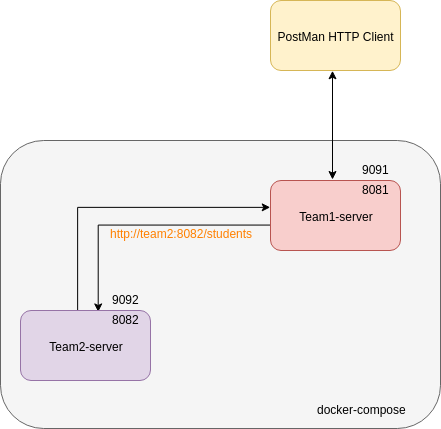

The diagram above was exported from draw.io. Its source (the exported page's mxGraphModel, read from the mxfile embedded in the PNG):
<mxGraphModel dx="918" dy="542" grid="1" gridSize="10" guides="1" tooltips="1" connect="1" arrows="1" fold="1" page="1" pageScale="1" pageWidth="2339" pageHeight="3300" math="0" shadow="0">
  <root>
    <mxCell id="0" />
    <mxCell id="1" parent="0" />
    <mxCell id="2" value="" style="rounded=1;whiteSpace=wrap;html=1;fillColor=#f5f5f5;strokeColor=#666666;fontColor=#333333;" vertex="1" parent="1">
      <mxGeometry x="590" y="390" width="440" height="288" as="geometry" />
    </mxCell>
    <mxCell id="3" value="PostMan HTTP Client&lt;br&gt;" style="rounded=1;whiteSpace=wrap;html=1;fillColor=#fff2cc;strokeColor=#d6b656;" vertex="1" parent="1">
      <mxGeometry x="860" y="250" width="130" height="70" as="geometry" />
    </mxCell>
    <mxCell id="4" style="edgeStyle=orthogonalEdgeStyle;rounded=0;orthogonalLoop=1;jettySize=auto;html=1;entryX=0.599;entryY=0.022;entryDx=0;entryDy=0;entryPerimeter=0;exitX=-0.004;exitY=0.637;exitDx=0;exitDy=0;exitPerimeter=0;" edge="1" source="5" target="7" parent="1">
      <mxGeometry relative="1" as="geometry" />
    </mxCell>
    <mxCell id="5" value="Team1-server" style="rounded=1;whiteSpace=wrap;html=1;fillColor=#f8cecc;strokeColor=#b85450;" vertex="1" parent="1">
      <mxGeometry x="860" y="430" width="130" height="70" as="geometry" />
    </mxCell>
    <mxCell id="6" style="edgeStyle=orthogonalEdgeStyle;rounded=0;orthogonalLoop=1;jettySize=auto;html=1;exitX=0.438;exitY=0.004;exitDx=0;exitDy=0;entryX=-0.004;entryY=0.383;entryDx=0;entryDy=0;entryPerimeter=0;exitPerimeter=0;" edge="1" source="7" target="5" parent="1">
      <mxGeometry relative="1" as="geometry" />
    </mxCell>
    <mxCell id="7" value="Team2-server" style="rounded=1;whiteSpace=wrap;html=1;fillColor=#e1d5e7;strokeColor=#9673a6;" vertex="1" parent="1">
      <mxGeometry x="610" y="560" width="130" height="70" as="geometry" />
    </mxCell>
    <mxCell id="8" value="&lt;font color=&quot;#ff8000&quot;&gt;http://team2:8082/students&lt;/font&gt;" style="text;html=1;resizable=0;points=[];autosize=1;align=left;verticalAlign=top;spacingTop=0;spacing=0;" vertex="1" parent="1">
      <mxGeometry x="700" y="472" width="160" height="20" as="geometry" />
    </mxCell>
    <mxCell id="9" value="8081" style="text;html=1;resizable=0;points=[];autosize=1;align=left;verticalAlign=top;spacingTop=-4;" vertex="1" parent="1">
      <mxGeometry x="950" y="430" width="40" height="10" as="geometry" />
    </mxCell>
    <mxCell id="10" value="8082" style="text;html=1;resizable=0;points=[];autosize=1;align=left;verticalAlign=top;spacingTop=-4;" vertex="1" parent="1">
      <mxGeometry x="700" y="560" width="40" height="10" as="geometry" />
    </mxCell>
    <mxCell id="11" value="9091" style="text;html=1;resizable=0;points=[];autosize=1;align=left;verticalAlign=top;spacingTop=-4;" vertex="1" parent="1">
      <mxGeometry x="950" y="410" width="40" height="10" as="geometry" />
    </mxCell>
    <mxCell id="12" value="9092" style="text;html=1;resizable=0;points=[];autosize=1;align=left;verticalAlign=top;spacingTop=-4;" vertex="1" parent="1">
      <mxGeometry x="700" y="540" width="40" height="10" as="geometry" />
    </mxCell>
    <mxCell id="13" value="docker-compose" style="text;html=1;resizable=0;points=[];autosize=1;align=left;verticalAlign=top;spacingTop=-4;" vertex="1" parent="1">
      <mxGeometry x="905" y="650" width="100" height="10" as="geometry" />
    </mxCell>
    <mxCell id="14" value="" style="endArrow=classic;startArrow=classic;html=1;strokeColor=#000000;entryX=0.477;entryY=1.003;entryDx=0;entryDy=0;entryPerimeter=0;" edge="1" target="3" parent="1">
      <mxGeometry width="50" height="50" relative="1" as="geometry">
        <mxPoint x="922" y="429" as="sourcePoint" />
        <mxPoint x="960" y="530" as="targetPoint" />
      </mxGeometry>
    </mxCell>
  </root>
</mxGraphModel>